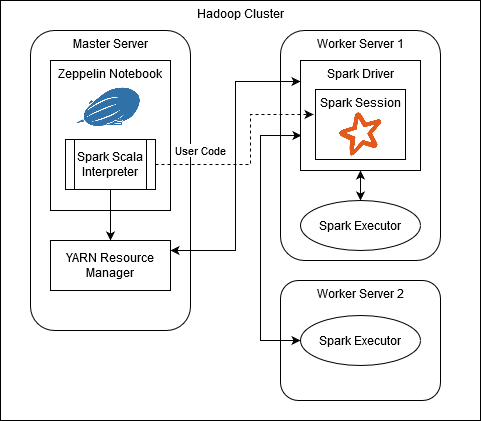

The diagram above was exported from draw.io. Its source (the exported page's mxGraphModel, read from the mxfile embedded in the PNG):
<mxGraphModel dx="868" dy="457" grid="1" gridSize="10" guides="1" tooltips="1" connect="1" arrows="1" fold="1" page="1" pageScale="1" pageWidth="850" pageHeight="1100" math="0" shadow="0">
  <root>
    <mxCell id="0" />
    <mxCell id="1" parent="0" />
    <mxCell id="yCaeeeQ6Fop0O8PFuvKL-1" value="Hadoop Cluster" style="rounded=0;whiteSpace=wrap;html=1;verticalAlign=top;fontSize=12;" vertex="1" parent="1">
      <mxGeometry x="80" y="40" width="480" height="420" as="geometry" />
    </mxCell>
    <mxCell id="yCaeeeQ6Fop0O8PFuvKL-2" value="Master Server" style="rounded=1;whiteSpace=wrap;html=1;verticalAlign=top;strokeWidth=1;" vertex="1" parent="1">
      <mxGeometry x="110" y="70" width="160" height="300" as="geometry" />
    </mxCell>
    <mxCell id="yCaeeeQ6Fop0O8PFuvKL-28" value="&lt;div&gt;Zeppelin Notebook&lt;/div&gt;" style="rounded=0;whiteSpace=wrap;html=1;verticalAlign=top;" vertex="1" parent="1">
      <mxGeometry x="130" y="100" width="120" height="150" as="geometry" />
    </mxCell>
    <mxCell id="yCaeeeQ6Fop0O8PFuvKL-29" value="" style="shape=image;verticalLabelPosition=bottom;labelBackgroundColor=#ffffff;verticalAlign=top;aspect=fixed;imageAspect=0;image=https://zeppelin.apache.org/assets/themes/zeppelin/img/zeppelin_classic_logo.png;" vertex="1" parent="1">
      <mxGeometry x="154" y="122" width="72" height="48.78" as="geometry" />
    </mxCell>
    <mxCell id="yCaeeeQ6Fop0O8PFuvKL-30" value="YARN Resource Manager" style="rounded=0;whiteSpace=wrap;html=1;" vertex="1" parent="1">
      <mxGeometry x="130" y="280" width="120" height="50" as="geometry" />
    </mxCell>
    <mxCell id="yCaeeeQ6Fop0O8PFuvKL-31" value="Worker Server 1" style="rounded=1;whiteSpace=wrap;html=1;verticalAlign=top;" vertex="1" parent="1">
      <mxGeometry x="360" y="70" width="160" height="230" as="geometry" />
    </mxCell>
    <mxCell id="yCaeeeQ6Fop0O8PFuvKL-32" value="Worker Server 2" style="rounded=1;whiteSpace=wrap;html=1;verticalAlign=top;" vertex="1" parent="1">
      <mxGeometry x="360" y="320" width="160" height="120" as="geometry" />
    </mxCell>
    <mxCell id="yCaeeeQ6Fop0O8PFuvKL-47" style="edgeStyle=orthogonalEdgeStyle;rounded=0;orthogonalLoop=1;jettySize=auto;html=1;exitX=0.5;exitY=1;exitDx=0;exitDy=0;entryX=0.5;entryY=0;entryDx=0;entryDy=0;startArrow=none;startFill=0;" edge="1" parent="1" source="yCaeeeQ6Fop0O8PFuvKL-33" target="yCaeeeQ6Fop0O8PFuvKL-30">
      <mxGeometry relative="1" as="geometry" />
    </mxCell>
    <mxCell id="yCaeeeQ6Fop0O8PFuvKL-33" value="Spark Scala Interpreter" style="shape=process;whiteSpace=wrap;html=1;backgroundOutline=1;" vertex="1" parent="1">
      <mxGeometry x="145" y="179" width="90" height="50" as="geometry" />
    </mxCell>
    <mxCell id="yCaeeeQ6Fop0O8PFuvKL-43" style="edgeStyle=orthogonalEdgeStyle;rounded=0;orthogonalLoop=1;jettySize=auto;html=1;exitX=0.5;exitY=1;exitDx=0;exitDy=0;entryX=0.5;entryY=0;entryDx=0;entryDy=0;startArrow=classic;startFill=1;" edge="1" parent="1" source="yCaeeeQ6Fop0O8PFuvKL-40" target="yCaeeeQ6Fop0O8PFuvKL-42">
      <mxGeometry relative="1" as="geometry" />
    </mxCell>
    <mxCell id="yCaeeeQ6Fop0O8PFuvKL-50" style="edgeStyle=orthogonalEdgeStyle;rounded=0;orthogonalLoop=1;jettySize=auto;html=1;exitX=0.008;exitY=0.682;exitDx=0;exitDy=0;entryX=0;entryY=0.5;entryDx=0;entryDy=0;startArrow=classic;startFill=1;exitPerimeter=0;" edge="1" parent="1" source="yCaeeeQ6Fop0O8PFuvKL-40" target="yCaeeeQ6Fop0O8PFuvKL-44">
      <mxGeometry relative="1" as="geometry">
        <Array as="points">
          <mxPoint x="340" y="175" />
          <mxPoint x="340" y="380" />
        </Array>
      </mxGeometry>
    </mxCell>
    <mxCell id="yCaeeeQ6Fop0O8PFuvKL-40" value="Spark Driver" style="rounded=0;whiteSpace=wrap;html=1;verticalAlign=top;" vertex="1" parent="1">
      <mxGeometry x="380" y="100" width="120" height="110" as="geometry" />
    </mxCell>
    <mxCell id="yCaeeeQ6Fop0O8PFuvKL-42" value="Spark Executor" style="ellipse;whiteSpace=wrap;html=1;" vertex="1" parent="1">
      <mxGeometry x="380" y="240" width="120" height="50" as="geometry" />
    </mxCell>
    <mxCell id="yCaeeeQ6Fop0O8PFuvKL-44" value="Spark Executor" style="ellipse;whiteSpace=wrap;html=1;" vertex="1" parent="1">
      <mxGeometry x="380" y="355" width="120" height="50" as="geometry" />
    </mxCell>
    <mxCell id="yCaeeeQ6Fop0O8PFuvKL-48" value="" style="group" vertex="1" connectable="0" parent="1">
      <mxGeometry x="395" y="129" width="90" height="70" as="geometry" />
    </mxCell>
    <mxCell id="yCaeeeQ6Fop0O8PFuvKL-35" value="Spark Session" style="rounded=0;whiteSpace=wrap;html=1;verticalAlign=top;" vertex="1" parent="yCaeeeQ6Fop0O8PFuvKL-48">
      <mxGeometry width="90" height="70" as="geometry" />
    </mxCell>
    <mxCell id="yCaeeeQ6Fop0O8PFuvKL-37" value="" style="shape=image;verticalLabelPosition=bottom;labelBackgroundColor=#ffffff;verticalAlign=top;aspect=fixed;imageAspect=0;image=data:image/png,(base64 omitted: 5036 chars);" vertex="1" parent="yCaeeeQ6Fop0O8PFuvKL-48">
      <mxGeometry x="23.5" y="23.210000000000065" width="43" height="43.58" as="geometry" />
    </mxCell>
    <mxCell id="yCaeeeQ6Fop0O8PFuvKL-49" style="edgeStyle=orthogonalEdgeStyle;rounded=0;orthogonalLoop=1;jettySize=auto;html=1;entryX=0;entryY=0.191;entryDx=0;entryDy=0;entryPerimeter=0;startArrow=classic;startFill=1;" edge="1" parent="1" target="yCaeeeQ6Fop0O8PFuvKL-40">
      <mxGeometry relative="1" as="geometry">
        <mxPoint x="250" y="290" as="sourcePoint" />
        <Array as="points">
          <mxPoint x="315" y="290" />
          <mxPoint x="315" y="121" />
        </Array>
      </mxGeometry>
    </mxCell>
    <mxCell id="yCaeeeQ6Fop0O8PFuvKL-52" value="User Code" style="edgeStyle=orthogonalEdgeStyle;rounded=0;orthogonalLoop=1;jettySize=auto;html=1;exitX=1;exitY=0.5;exitDx=0;exitDy=0;entryX=-0.022;entryY=0.357;entryDx=0;entryDy=0;entryPerimeter=0;dashed=1;startArrow=none;startFill=0;strokeColor=#000000;" edge="1" parent="1" source="yCaeeeQ6Fop0O8PFuvKL-33" target="yCaeeeQ6Fop0O8PFuvKL-35">
      <mxGeometry x="0.048" y="50" relative="1" as="geometry">
        <Array as="points">
          <mxPoint x="330" y="204" />
          <mxPoint x="330" y="154" />
        </Array>
        <mxPoint as="offset" />
      </mxGeometry>
    </mxCell>
  </root>
</mxGraphModel>